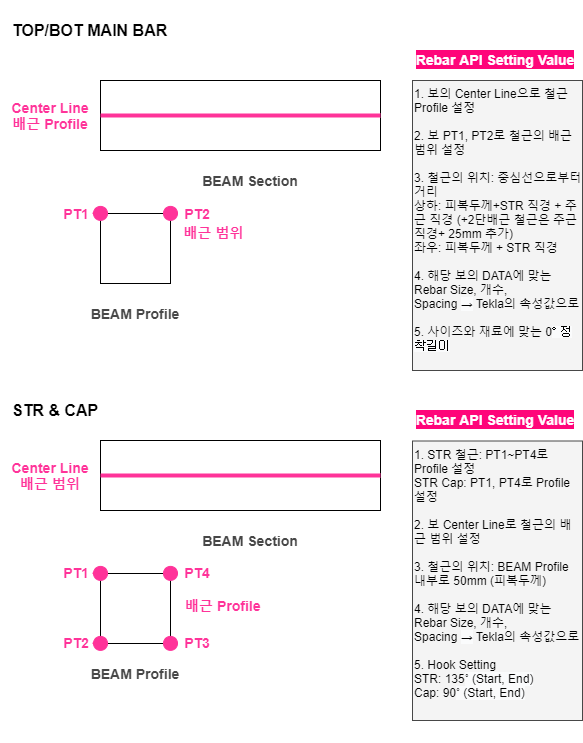

The diagram above was exported from draw.io. Its source (the exported page's mxGraphModel, read from the mxfile embedded in the PNG):
<mxGraphModel dx="1943" dy="1191" grid="1" gridSize="10" guides="1" tooltips="1" connect="1" arrows="1" fold="1" page="1" pageScale="1.5" pageWidth="1169" pageHeight="826" background="#ffffff" math="0" shadow="0">
  <root>
    <mxCell id="0" />
    <mxCell id="1" parent="0" />
    <mxCell id="N7Xb2TyUX8LNnztpfkSV-39" value="&lt;font style=&quot;font-size: 14px&quot;&gt;Rebar API Setting Value&lt;/font&gt;" style="rounded=0;whiteSpace=wrap;html=1;fillColor=none;strokeColor=none;fontSize=16;fontStyle=1;labelBackgroundColor=#FF057A;fontColor=#FFFFFF;" parent="1" vertex="1">
      <mxGeometry x="790" y="77.5" width="170" height="42.5" as="geometry" />
    </mxCell>
    <mxCell id="zy_15Xte1Jo5iC7NKrnu-4" value="" style="rounded=0;whiteSpace=wrap;html=1;shadow=0;labelBackgroundColor=none;strokeWidth=1;fillColor=none;gradientColor=none;fontSize=14;fontColor=#474747;align=left;" vertex="1" parent="1">
      <mxGeometry x="480" y="120" width="280" height="70" as="geometry" />
    </mxCell>
    <mxCell id="zy_15Xte1Jo5iC7NKrnu-7" value="" style="endArrow=none;html=1;shadow=0;strokeWidth=4;fontSize=14;fontColor=#474747;entryX=0;entryY=0.5;entryDx=0;entryDy=0;exitX=1;exitY=0.5;exitDx=0;exitDy=0;strokeColor=#FF3399;" edge="1" parent="1" source="zy_15Xte1Jo5iC7NKrnu-4" target="zy_15Xte1Jo5iC7NKrnu-4">
      <mxGeometry width="50" height="50" relative="1" as="geometry">
        <mxPoint x="910" y="380" as="sourcePoint" />
        <mxPoint x="960" y="330" as="targetPoint" />
      </mxGeometry>
    </mxCell>
    <mxCell id="zy_15Xte1Jo5iC7NKrnu-8" value="&lt;font color=&quot;#ff3399&quot; size=&quot;1&quot;&gt;&lt;b style=&quot;font-size: 14px&quot;&gt;Center Line&lt;br&gt;배근 Profile&lt;br&gt;&lt;/b&gt;&lt;/font&gt;" style="rounded=1;whiteSpace=wrap;html=1;strokeColor=none;fillColor=none;" vertex="1" parent="1">
      <mxGeometry x="380" y="125" width="100" height="60" as="geometry" />
    </mxCell>
    <mxCell id="zy_15Xte1Jo5iC7NKrnu-9" value="&lt;span style=&quot;font-size: 14px&quot;&gt;&lt;b&gt;BEAM Section&lt;/b&gt;&lt;/span&gt;" style="rounded=1;whiteSpace=wrap;html=1;strokeColor=none;fillColor=none;fontColor=#474747;" vertex="1" parent="1">
      <mxGeometry x="560" y="190" width="140" height="60" as="geometry" />
    </mxCell>
    <mxCell id="zy_15Xte1Jo5iC7NKrnu-10" value="TOP/BOT MAIN BAR" style="rounded=0;whiteSpace=wrap;html=1;fillColor=none;strokeColor=none;fontSize=16;fontStyle=1;align=left;" vertex="1" parent="1">
      <mxGeometry x="390" y="40" width="310" height="60" as="geometry" />
    </mxCell>
    <mxCell id="zy_15Xte1Jo5iC7NKrnu-15" value="STR &amp;amp; CAP" style="rounded=0;whiteSpace=wrap;html=1;fillColor=none;strokeColor=none;fontSize=16;fontStyle=1;align=left;" vertex="1" parent="1">
      <mxGeometry x="390" y="420" width="100" height="60" as="geometry" />
    </mxCell>
    <mxCell id="zy_15Xte1Jo5iC7NKrnu-16" value="" style="rounded=0;whiteSpace=wrap;html=1;shadow=0;labelBackgroundColor=none;strokeWidth=1;fillColor=none;gradientColor=none;fontSize=14;fontColor=#474747;align=left;" vertex="1" parent="1">
      <mxGeometry x="480" y="253" width="70" height="70" as="geometry" />
    </mxCell>
    <mxCell id="zy_15Xte1Jo5iC7NKrnu-19" style="rounded=0;jumpSize=7;orthogonalLoop=1;jettySize=auto;html=1;entryX=0;entryY=0;entryDx=0;entryDy=0;shadow=0;startArrow=none;startFill=0;endArrow=circle;endFill=1;strokeColor=#FF3399;strokeWidth=1;fontSize=14;fontColor=#474747;dashed=1;" edge="1" parent="1">
      <mxGeometry relative="1" as="geometry">
        <mxPoint x="472" y="252.77777777777771" as="sourcePoint" />
        <mxPoint x="488" y="253" as="targetPoint" />
      </mxGeometry>
    </mxCell>
    <mxCell id="zy_15Xte1Jo5iC7NKrnu-17" value="&lt;font color=&quot;#ff3399&quot;&gt;&lt;span style=&quot;font-size: 14px&quot;&gt;&lt;b&gt;PT1&lt;/b&gt;&lt;/span&gt;&lt;/font&gt;" style="rounded=1;whiteSpace=wrap;html=1;strokeColor=none;fillColor=none;" vertex="1" parent="1">
      <mxGeometry x="436" y="240" width="40" height="25" as="geometry" />
    </mxCell>
    <mxCell id="zy_15Xte1Jo5iC7NKrnu-18" value="&lt;span style=&quot;font-size: 14px&quot;&gt;&lt;b&gt;BEAM Profile&lt;/b&gt;&lt;/span&gt;" style="rounded=1;whiteSpace=wrap;html=1;strokeColor=none;fillColor=none;fontColor=#474747;" vertex="1" parent="1">
      <mxGeometry x="445" y="323" width="140" height="60" as="geometry" />
    </mxCell>
    <mxCell id="zy_15Xte1Jo5iC7NKrnu-23" style="edgeStyle=none;rounded=0;jumpSize=7;orthogonalLoop=1;jettySize=auto;html=1;entryX=0.927;entryY=0.004;entryDx=0;entryDy=0;entryPerimeter=0;shadow=0;dashed=1;startArrow=none;startFill=0;endArrow=circle;endFill=1;strokeColor=#FF3399;strokeWidth=1;fontSize=14;fontColor=#474747;" edge="1" parent="1">
      <mxGeometry relative="1" as="geometry">
        <mxPoint x="555" y="252.80303030303025" as="sourcePoint" />
        <mxPoint x="541.8899999999999" y="253.27999999999997" as="targetPoint" />
        <Array as="points">
          <mxPoint x="542" y="253" />
        </Array>
      </mxGeometry>
    </mxCell>
    <mxCell id="zy_15Xte1Jo5iC7NKrnu-21" value="&lt;font color=&quot;#ff3399&quot;&gt;&lt;span style=&quot;font-size: 14px&quot;&gt;&lt;b&gt;PT2&lt;/b&gt;&lt;/span&gt;&lt;/font&gt;" style="rounded=1;whiteSpace=wrap;html=1;strokeColor=none;fillColor=none;" vertex="1" parent="1">
      <mxGeometry x="557" y="240" width="40" height="25" as="geometry" />
    </mxCell>
    <mxCell id="zy_15Xte1Jo5iC7NKrnu-24" value="1. 보의 Center Line으로 철근 Profile 설정&lt;br&gt;&lt;br&gt;2. 보 PT1, PT2로 철근의 배근 범위 설정&lt;br&gt;&lt;br&gt;3. 철근의 위치: 중심선으로부터 거리 &lt;br&gt;상하: 피복두께+STR 직경 + 주근 직경 (+2단배근 철근은 주근직경+ 25mm 추가)&lt;br&gt;&lt;div&gt;&lt;span&gt;좌우: 피복두께 + STR 직경&lt;/span&gt;&lt;/div&gt;&lt;div&gt;&lt;br&gt;&lt;/div&gt;&lt;div&gt;&lt;span&gt;4. 해당 보의 DATA에 맞는 Rebar Size, 개수, Spacing&amp;nbsp;&lt;/span&gt;&lt;span style=&quot;font-family: , &amp;#34;gulim&amp;#34; , &amp;#34;helvetica&amp;#34; , &amp;#34;applegothic&amp;#34; , sans-serif ; text-align: center ; background-color: rgb(250 , 251 , 252)&quot;&gt;→&lt;/span&gt;&lt;span&gt;&amp;nbsp;Tekla의 속성값으로&lt;/span&gt;&lt;/div&gt;&lt;div&gt;&lt;span&gt;&lt;br&gt;&lt;/span&gt;&lt;/div&gt;&lt;div&gt;&lt;span&gt;5. 사이즈와 재료에 맞는&amp;nbsp;&lt;/span&gt;0&lt;font face=&quot;굴림, Gulim, Helvetica, AppleGothic, sans-serif&quot;&gt;&lt;span style=&quot;background-color: rgb(250 , 251 , 252)&quot;&gt;˚ 정착길이&lt;/span&gt;&lt;/font&gt;&lt;/div&gt;&lt;div&gt;&lt;span&gt;&lt;br&gt;&lt;/span&gt;&lt;/div&gt;" style="rounded=0;whiteSpace=wrap;html=1;align=left;verticalAlign=top;fillOpacity=20;fillColor=#C9C9C9;strokeColor=#474747;" vertex="1" parent="1">
      <mxGeometry x="792" y="120" width="170" height="290" as="geometry" />
    </mxCell>
    <mxCell id="zy_15Xte1Jo5iC7NKrnu-31" value="&lt;font color=&quot;#ff3399&quot;&gt;&lt;span style=&quot;font-size: 14px&quot;&gt;&lt;b&gt;배근 범위&lt;/b&gt;&lt;/span&gt;&lt;/font&gt;" style="rounded=1;whiteSpace=wrap;html=1;strokeColor=none;fillColor=none;" vertex="1" parent="1">
      <mxGeometry x="557" y="260" width="73" height="25" as="geometry" />
    </mxCell>
    <mxCell id="zy_15Xte1Jo5iC7NKrnu-32" value="" style="rounded=0;whiteSpace=wrap;html=1;shadow=0;labelBackgroundColor=none;strokeWidth=1;fillColor=none;gradientColor=none;fontSize=14;fontColor=#474747;align=left;" vertex="1" parent="1">
      <mxGeometry x="480" y="480" width="280" height="70" as="geometry" />
    </mxCell>
    <mxCell id="zy_15Xte1Jo5iC7NKrnu-33" value="" style="endArrow=none;html=1;shadow=0;strokeWidth=4;fontSize=14;fontColor=#474747;entryX=0;entryY=0.5;entryDx=0;entryDy=0;exitX=1;exitY=0.5;exitDx=0;exitDy=0;strokeColor=#FF3399;" edge="1" source="zy_15Xte1Jo5iC7NKrnu-32" target="zy_15Xte1Jo5iC7NKrnu-32" parent="1">
      <mxGeometry width="50" height="50" relative="1" as="geometry">
        <mxPoint x="910" y="740" as="sourcePoint" />
        <mxPoint x="960" y="690" as="targetPoint" />
      </mxGeometry>
    </mxCell>
    <mxCell id="zy_15Xte1Jo5iC7NKrnu-34" value="&lt;font color=&quot;#ff3399&quot; size=&quot;1&quot;&gt;&lt;b style=&quot;font-size: 14px&quot;&gt;Center Line&lt;br&gt;배근 범위&lt;br&gt;&lt;/b&gt;&lt;/font&gt;" style="rounded=1;whiteSpace=wrap;html=1;strokeColor=none;fillColor=none;" vertex="1" parent="1">
      <mxGeometry x="380" y="485" width="100" height="60" as="geometry" />
    </mxCell>
    <mxCell id="zy_15Xte1Jo5iC7NKrnu-35" value="&lt;span style=&quot;font-size: 14px&quot;&gt;&lt;b&gt;BEAM Section&lt;/b&gt;&lt;/span&gt;" style="rounded=1;whiteSpace=wrap;html=1;strokeColor=none;fillColor=none;fontColor=#474747;" vertex="1" parent="1">
      <mxGeometry x="560" y="550" width="140" height="60" as="geometry" />
    </mxCell>
    <mxCell id="zy_15Xte1Jo5iC7NKrnu-36" value="" style="rounded=0;whiteSpace=wrap;html=1;shadow=0;labelBackgroundColor=none;strokeWidth=1;fillColor=none;gradientColor=none;fontSize=14;fontColor=#474747;align=left;" vertex="1" parent="1">
      <mxGeometry x="480" y="613" width="70" height="70" as="geometry" />
    </mxCell>
    <mxCell id="zy_15Xte1Jo5iC7NKrnu-37" style="rounded=0;jumpSize=7;orthogonalLoop=1;jettySize=auto;html=1;entryX=0;entryY=0;entryDx=0;entryDy=0;shadow=0;startArrow=none;startFill=0;endArrow=circle;endFill=1;strokeColor=#FF3399;strokeWidth=1;fontSize=14;fontColor=#474747;dashed=1;" edge="1" parent="1">
      <mxGeometry relative="1" as="geometry">
        <mxPoint x="472" y="612.7777777777778" as="sourcePoint" />
        <mxPoint x="488" y="613" as="targetPoint" />
      </mxGeometry>
    </mxCell>
    <mxCell id="zy_15Xte1Jo5iC7NKrnu-38" value="&lt;font color=&quot;#ff3399&quot;&gt;&lt;span style=&quot;font-size: 14px&quot;&gt;&lt;b&gt;PT1&lt;/b&gt;&lt;/span&gt;&lt;/font&gt;" style="rounded=1;whiteSpace=wrap;html=1;strokeColor=none;fillColor=none;" vertex="1" parent="1">
      <mxGeometry x="436" y="600" width="40" height="25" as="geometry" />
    </mxCell>
    <mxCell id="zy_15Xte1Jo5iC7NKrnu-39" value="&lt;span style=&quot;font-size: 14px&quot;&gt;&lt;b&gt;BEAM Profile&lt;/b&gt;&lt;/span&gt;" style="rounded=1;whiteSpace=wrap;html=1;strokeColor=none;fillColor=none;fontColor=#474747;" vertex="1" parent="1">
      <mxGeometry x="445" y="683" width="140" height="60" as="geometry" />
    </mxCell>
    <mxCell id="zy_15Xte1Jo5iC7NKrnu-40" style="edgeStyle=none;rounded=0;jumpSize=7;orthogonalLoop=1;jettySize=auto;html=1;entryX=0.927;entryY=0.004;entryDx=0;entryDy=0;entryPerimeter=0;shadow=0;dashed=1;startArrow=none;startFill=0;endArrow=circle;endFill=1;strokeColor=#FF3399;strokeWidth=1;fontSize=14;fontColor=#474747;" edge="1" parent="1">
      <mxGeometry relative="1" as="geometry">
        <mxPoint x="555" y="612.8030303030303" as="sourcePoint" />
        <mxPoint x="541.8899999999999" y="613.28" as="targetPoint" />
        <Array as="points">
          <mxPoint x="542" y="613" />
        </Array>
      </mxGeometry>
    </mxCell>
    <mxCell id="zy_15Xte1Jo5iC7NKrnu-41" value="&lt;font color=&quot;#ff3399&quot;&gt;&lt;span style=&quot;font-size: 14px&quot;&gt;&lt;b&gt;PT4&lt;/b&gt;&lt;/span&gt;&lt;/font&gt;" style="rounded=1;whiteSpace=wrap;html=1;strokeColor=none;fillColor=none;" vertex="1" parent="1">
      <mxGeometry x="557" y="600" width="40" height="25" as="geometry" />
    </mxCell>
    <mxCell id="zy_15Xte1Jo5iC7NKrnu-42" value="&lt;font color=&quot;#ff3399&quot;&gt;&lt;span style=&quot;font-size: 14px&quot;&gt;&lt;b&gt;배근 Profile&lt;/b&gt;&lt;/span&gt;&lt;/font&gt;" style="rounded=1;whiteSpace=wrap;html=1;strokeColor=none;fillColor=none;align=left;" vertex="1" parent="1">
      <mxGeometry x="563" y="620" width="90" height="50" as="geometry" />
    </mxCell>
    <mxCell id="zy_15Xte1Jo5iC7NKrnu-43" value="&lt;font style=&quot;font-size: 14px&quot;&gt;Rebar API Setting Value&lt;/font&gt;" style="rounded=0;whiteSpace=wrap;html=1;fillColor=none;strokeColor=none;fontSize=16;fontStyle=1;labelBackgroundColor=#FF057A;fontColor=#FFFFFF;" vertex="1" parent="1">
      <mxGeometry x="790" y="438" width="170" height="42.5" as="geometry" />
    </mxCell>
    <mxCell id="zy_15Xte1Jo5iC7NKrnu-44" value="1. STR 철근:&amp;nbsp;PT1~PT4로&amp;nbsp; Profile 설정&lt;br&gt;STR Cap: PT1, PT4로 Profile 설정&lt;br&gt;&lt;br&gt;2. 보 Center Line로 철근의 배근 범위 설정&lt;br&gt;&lt;br&gt;3. 철근의 위치: BEAM Profile 내부로 50mm (피복두께)&lt;div&gt;&lt;br&gt;&lt;/div&gt;&lt;div&gt;&lt;span&gt;4. 해당 보의 DATA에 맞는 Rebar Size, 개수, Spacing&amp;nbsp;&lt;/span&gt;&lt;span style=&quot;font-family: , &amp;#34;gulim&amp;#34; , &amp;#34;helvetica&amp;#34; , &amp;#34;applegothic&amp;#34; , sans-serif ; text-align: center ; background-color: rgb(250 , 251 , 252)&quot;&gt;→&lt;/span&gt;&lt;span&gt;&amp;nbsp;Tekla의 속성값으로&lt;/span&gt;&lt;/div&gt;&lt;div&gt;&lt;span&gt;&lt;br&gt;&lt;/span&gt;&lt;/div&gt;&lt;div&gt;&lt;/div&gt;5. Hook Setting&lt;br&gt;STR: 135&lt;span style=&quot;font-family: , &amp;#34;gulim&amp;#34; , &amp;#34;helvetica&amp;#34; , &amp;#34;applegothic&amp;#34; , sans-serif ; background-color: rgb(250 , 251 , 252)&quot;&gt;˚ (Start, End)&lt;br&gt;&lt;/span&gt;Cap: 90&lt;span style=&quot;background-color: rgb(250 , 251 , 252)&quot;&gt;˚ (Start, End)&lt;/span&gt;&lt;span style=&quot;font-family: , &amp;#34;gulim&amp;#34; , &amp;#34;helvetica&amp;#34; , &amp;#34;applegothic&amp;#34; , sans-serif ; background-color: rgb(250 , 251 , 252)&quot;&gt;&lt;br&gt;&lt;br&gt;&lt;/span&gt;&lt;br&gt;&lt;div&gt;&lt;span&gt;&lt;br&gt;&lt;/span&gt;&lt;/div&gt;" style="rounded=0;whiteSpace=wrap;html=1;align=left;verticalAlign=top;fillOpacity=20;fillColor=#C9C9C9;strokeColor=#474747;" vertex="1" parent="1">
      <mxGeometry x="792" y="480.5" width="170" height="279.5" as="geometry" />
    </mxCell>
    <mxCell id="zy_15Xte1Jo5iC7NKrnu-45" value="&lt;font color=&quot;#ff3399&quot;&gt;&lt;span style=&quot;font-size: 14px&quot;&gt;&lt;b&gt;PT2&lt;/b&gt;&lt;/span&gt;&lt;/font&gt;" style="rounded=1;whiteSpace=wrap;html=1;strokeColor=none;fillColor=none;" vertex="1" parent="1">
      <mxGeometry x="436" y="670" width="40" height="25" as="geometry" />
    </mxCell>
    <mxCell id="zy_15Xte1Jo5iC7NKrnu-46" style="rounded=0;jumpSize=7;orthogonalLoop=1;jettySize=auto;html=1;entryX=0;entryY=0;entryDx=0;entryDy=0;shadow=0;startArrow=none;startFill=0;endArrow=circle;endFill=1;strokeColor=#FF3399;strokeWidth=1;fontSize=14;fontColor=#474747;dashed=1;" edge="1" parent="1">
      <mxGeometry relative="1" as="geometry">
        <mxPoint x="472" y="682.7777777777778" as="sourcePoint" />
        <mxPoint x="488" y="683" as="targetPoint" />
      </mxGeometry>
    </mxCell>
    <mxCell id="zy_15Xte1Jo5iC7NKrnu-47" style="edgeStyle=none;rounded=0;jumpSize=7;orthogonalLoop=1;jettySize=auto;html=1;entryX=0.927;entryY=0.004;entryDx=0;entryDy=0;entryPerimeter=0;shadow=0;dashed=1;startArrow=none;startFill=0;endArrow=circle;endFill=1;strokeColor=#FF3399;strokeWidth=1;fontSize=14;fontColor=#474747;" edge="1" parent="1">
      <mxGeometry relative="1" as="geometry">
        <mxPoint x="555" y="682.8030303030304" as="sourcePoint" />
        <mxPoint x="541.8899999999999" y="683.2800000000001" as="targetPoint" />
        <Array as="points">
          <mxPoint x="542" y="683" />
        </Array>
      </mxGeometry>
    </mxCell>
    <mxCell id="zy_15Xte1Jo5iC7NKrnu-48" value="&lt;font color=&quot;#ff3399&quot;&gt;&lt;span style=&quot;font-size: 14px&quot;&gt;&lt;b&gt;PT3&lt;/b&gt;&lt;/span&gt;&lt;/font&gt;" style="rounded=1;whiteSpace=wrap;html=1;strokeColor=none;fillColor=none;" vertex="1" parent="1">
      <mxGeometry x="557" y="670" width="40" height="25" as="geometry" />
    </mxCell>
  </root>
</mxGraphModel>